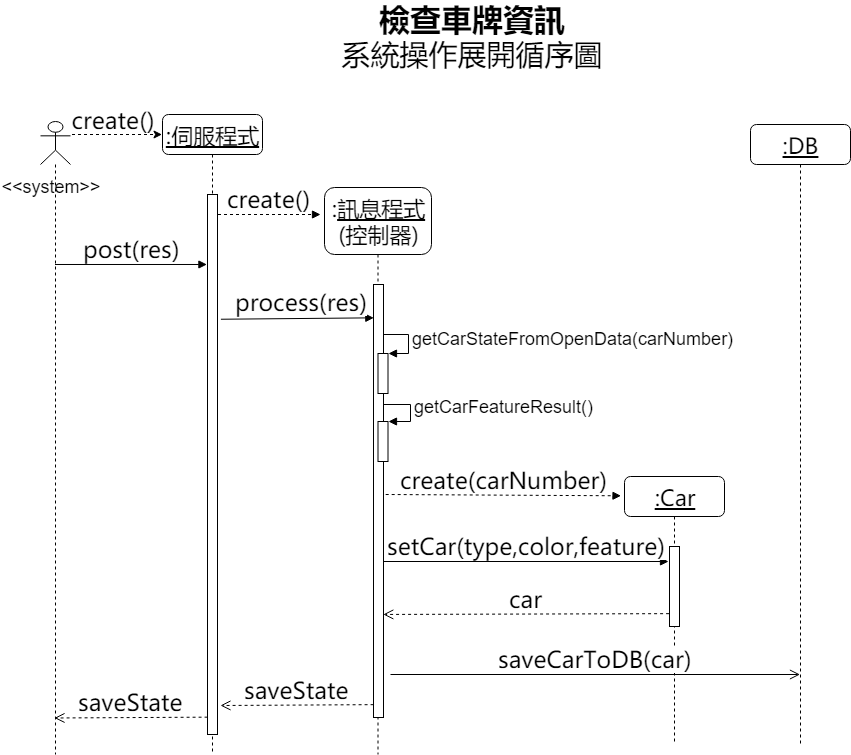

The diagram above was exported from draw.io. Its source (the exported page's mxGraphModel, read from the mxfile embedded in the PNG):
<mxGraphModel dx="1010" dy="579" grid="1" gridSize="10" guides="1" tooltips="1" connect="1" arrows="1" fold="1" page="1" pageScale="1" pageWidth="1100" pageHeight="850" background="#ffffff" math="0" shadow="0">
  <root>
    <mxCell id="0" />
    <mxCell id="1" parent="0" />
    <mxCell id="RIN-zB7nFC92mYrb5opP-45" value="&lt;font style=&quot;font-size: 31px&quot;&gt;&lt;b&gt;檢查車牌資訊&lt;/b&gt;&lt;/font&gt;&lt;br&gt;系統操作展開循序圖" style="text;html=1;strokeColor=none;fillColor=none;align=center;verticalAlign=middle;whiteSpace=wrap;rounded=0;fontFamily= Microsoft Yahei;fontSize=29;" parent="1" vertex="1">
      <mxGeometry x="360" y="50" width="323" height="20" as="geometry" />
    </mxCell>
    <mxCell id="7baba1c4bc27f4b0-2" value=":&lt;u&gt;訊息程式&lt;/u&gt;&lt;br&gt;(控制器)" style="shape=umlLifeline;perimeter=lifelinePerimeter;whiteSpace=wrap;html=1;container=1;collapsible=0;recursiveResize=0;outlineConnect=0;rounded=1;shadow=0;comic=0;labelBackgroundColor=none;strokeColor=#000000;strokeWidth=1;fillColor=#FFFFFF;fontFamily= Microsoft Yahei;fontSize=22;fontColor=#000000;align=center;size=67;" parent="1" vertex="1">
      <mxGeometry x="374" y="213" width="107" height="567" as="geometry" />
    </mxCell>
    <mxCell id="7baba1c4bc27f4b0-10" value="" style="html=1;points=[];perimeter=orthogonalPerimeter;rounded=0;shadow=0;comic=0;labelBackgroundColor=none;strokeColor=#000000;strokeWidth=1;fillColor=#FFFFFF;fontFamily= Microsoft Yahei;fontSize=23;fontColor=#000000;align=center;" parent="7baba1c4bc27f4b0-2" vertex="1">
      <mxGeometry x="49" y="97" width="10" height="433" as="geometry" />
    </mxCell>
    <mxCell id="js3sdT7lHT9MjhDRs7wm-2" value="" style="html=1;points=[];perimeter=orthogonalPerimeter;" parent="7baba1c4bc27f4b0-2" vertex="1">
      <mxGeometry x="53.5" y="166" width="10" height="40" as="geometry" />
    </mxCell>
    <mxCell id="js3sdT7lHT9MjhDRs7wm-3" value="getCarStateFromOpenData(carNumber)" style="edgeStyle=orthogonalEdgeStyle;html=1;align=left;spacingLeft=2;endArrow=block;rounded=0;entryX=1;entryY=0;fontSize=18;" parent="7baba1c4bc27f4b0-2" target="js3sdT7lHT9MjhDRs7wm-2" edge="1">
      <mxGeometry relative="1" as="geometry">
        <mxPoint x="58.5" y="151" as="sourcePoint" />
        <Array as="points">
          <mxPoint x="59" y="147" />
          <mxPoint x="84" y="147" />
          <mxPoint x="84" y="166" />
        </Array>
      </mxGeometry>
    </mxCell>
    <mxCell id="js3sdT7lHT9MjhDRs7wm-5" value="" style="html=1;points=[];perimeter=orthogonalPerimeter;" parent="7baba1c4bc27f4b0-2" vertex="1">
      <mxGeometry x="53.5" y="234" width="10" height="40" as="geometry" />
    </mxCell>
    <mxCell id="js3sdT7lHT9MjhDRs7wm-6" value="getCarFeatureResult()" style="edgeStyle=orthogonalEdgeStyle;html=1;align=left;spacingLeft=2;endArrow=block;rounded=0;entryX=1;entryY=0;fontSize=18;exitX=0.983;exitY=0.293;exitDx=0;exitDy=0;exitPerimeter=0;" parent="7baba1c4bc27f4b0-2" source="7baba1c4bc27f4b0-10" target="js3sdT7lHT9MjhDRs7wm-5" edge="1">
      <mxGeometry relative="1" as="geometry">
        <mxPoint x="63" y="217" as="sourcePoint" />
        <Array as="points">
          <mxPoint x="86" y="217" />
          <mxPoint x="86" y="234" />
        </Array>
      </mxGeometry>
    </mxCell>
    <mxCell id="7baba1c4bc27f4b0-3" value=":DB" style="shape=umlLifeline;perimeter=lifelinePerimeter;whiteSpace=wrap;html=1;container=1;collapsible=0;recursiveResize=0;outlineConnect=0;rounded=1;shadow=0;comic=0;labelBackgroundColor=none;strokeColor=#000000;strokeWidth=1;fillColor=#FFFFFF;fontFamily= Microsoft Yahei;fontSize=22;fontColor=#000000;align=center;fontStyle=4" parent="1" vertex="1">
      <mxGeometry x="800" y="150" width="100" height="620" as="geometry" />
    </mxCell>
    <mxCell id="7baba1c4bc27f4b0-4" value=":Car" style="shape=umlLifeline;perimeter=lifelinePerimeter;whiteSpace=wrap;html=1;container=1;collapsible=0;recursiveResize=0;outlineConnect=0;rounded=1;shadow=0;comic=0;labelBackgroundColor=none;strokeColor=#000000;strokeWidth=1;fillColor=#FFFFFF;fontFamily= Microsoft Yahei;fontSize=22;fontColor=#000000;align=center;fontStyle=4" parent="1" vertex="1">
      <mxGeometry x="674" y="502" width="100" height="268" as="geometry" />
    </mxCell>
    <mxCell id="7baba1c4bc27f4b0-22" value="" style="html=1;points=[];perimeter=orthogonalPerimeter;rounded=0;shadow=0;comic=0;labelBackgroundColor=none;strokeColor=#000000;strokeWidth=1;fillColor=#FFFFFF;fontFamily= Microsoft Yahei;fontSize=23;fontColor=#000000;align=center;" parent="7baba1c4bc27f4b0-4" vertex="1">
      <mxGeometry x="45" y="70" width="10" height="80" as="geometry" />
    </mxCell>
    <mxCell id="7baba1c4bc27f4b0-8" value=":伺服程式" style="shape=umlLifeline;perimeter=lifelinePerimeter;whiteSpace=wrap;html=1;container=1;collapsible=0;recursiveResize=0;outlineConnect=0;rounded=1;shadow=0;comic=0;labelBackgroundColor=none;strokeColor=#000000;strokeWidth=1;fillColor=#FFFFFF;fontFamily= Microsoft Yahei;fontSize=22;fontColor=#000000;align=center;fontStyle=4" parent="1" vertex="1">
      <mxGeometry x="212" y="140" width="100" height="640" as="geometry" />
    </mxCell>
    <mxCell id="7baba1c4bc27f4b0-9" value="" style="html=1;points=[];perimeter=orthogonalPerimeter;rounded=0;shadow=0;comic=0;labelBackgroundColor=none;strokeColor=#000000;strokeWidth=1;fillColor=#FFFFFF;fontFamily= Microsoft Yahei;fontSize=23;fontColor=#000000;align=center;" parent="7baba1c4bc27f4b0-8" vertex="1">
      <mxGeometry x="45" y="80" width="10" height="540" as="geometry" />
    </mxCell>
    <mxCell id="7baba1c4bc27f4b0-11" value="create()" style="html=1;verticalAlign=bottom;endArrow=block;labelBackgroundColor=none;fontFamily= Microsoft Yahei;fontSize=23;elbow=vertical;dashed=1;" parent="1" edge="1">
      <mxGeometry relative="1" as="geometry">
        <mxPoint x="267.5" y="240" as="sourcePoint" />
        <mxPoint x="370" y="240" as="targetPoint" />
      </mxGeometry>
    </mxCell>
    <mxCell id="RIN-zB7nFC92mYrb5opP-9" value="&lt;span style=&quot;font-size: 23px;&quot;&gt;create(carNumber)&lt;/span&gt;" style="html=1;verticalAlign=bottom;endArrow=block;labelBackgroundColor=none;fontFamily= Microsoft Yahei;fontSize=23;elbow=vertical;exitX=1.22;exitY=0.485;exitDx=0;exitDy=0;exitPerimeter=0;dashed=1;entryX=-0.035;entryY=0.072;entryDx=0;entryDy=0;entryPerimeter=0;" parent="1" source="7baba1c4bc27f4b0-10" target="7baba1c4bc27f4b0-4" edge="1">
      <mxGeometry relative="1" as="geometry">
        <mxPoint x="432.6099999999999" y="497.7299999999999" as="sourcePoint" />
        <mxPoint x="670" y="498" as="targetPoint" />
      </mxGeometry>
    </mxCell>
    <mxCell id="RIN-zB7nFC92mYrb5opP-10" value="setCar(type,color,feature)" style="html=1;verticalAlign=bottom;endArrow=block;fontSize=23;fontFamily= Microsoft Yahei;" parent="1" edge="1">
      <mxGeometry width="80" relative="1" as="geometry">
        <mxPoint x="433" y="587" as="sourcePoint" />
        <mxPoint x="718" y="587" as="targetPoint" />
      </mxGeometry>
    </mxCell>
    <mxCell id="RIN-zB7nFC92mYrb5opP-11" value="car" style="html=1;verticalAlign=bottom;endArrow=open;dashed=1;endSize=8;fontSize=23;exitX=-0.241;exitY=0.838;exitDx=0;exitDy=0;exitPerimeter=0;entryX=0.98;entryY=0.762;entryDx=0;entryDy=0;entryPerimeter=0;fontFamily= Microsoft Yahei;" parent="1" target="7baba1c4bc27f4b0-10" edge="1">
      <mxGeometry relative="1" as="geometry">
        <mxPoint x="718.5899999999999" y="639.16" as="sourcePoint" />
        <mxPoint x="429.5" y="639" as="targetPoint" />
      </mxGeometry>
    </mxCell>
    <mxCell id="RIN-zB7nFC92mYrb5opP-17" value="" style="edgeStyle=none;rounded=0;orthogonalLoop=1;jettySize=auto;html=1;dashed=1;fontSize=23;fontFamily= Microsoft Yahei;" parent="1" edge="1">
      <mxGeometry relative="1" as="geometry">
        <mxPoint x="121.5" y="160" as="sourcePoint" />
        <mxPoint x="211.5" y="160" as="targetPoint" />
      </mxGeometry>
    </mxCell>
    <mxCell id="RIN-zB7nFC92mYrb5opP-21" value="&lt;span style=&quot;font-size: 23px; white-space: nowrap;&quot;&gt;create()&lt;/span&gt;" style="text;html=1;strokeColor=none;fillColor=none;align=center;verticalAlign=middle;whiteSpace=wrap;rounded=0;fontSize=23;fontFamily= Microsoft Yahei;" parent="1" vertex="1">
      <mxGeometry x="141.5" y="135" width="40" height="20" as="geometry" />
    </mxCell>
    <mxCell id="RIN-zB7nFC92mYrb5opP-22" value="" style="shape=umlLifeline;participant=umlActor;perimeter=lifelinePerimeter;whiteSpace=wrap;html=1;container=1;collapsible=0;recursiveResize=0;verticalAlign=top;spacingTop=36;labelBackgroundColor=#ffffff;outlineConnect=0;fontSize=23;fontFamily= Microsoft Yahei;size=43;" parent="1" vertex="1">
      <mxGeometry x="90" y="147" width="30" height="633" as="geometry" />
    </mxCell>
    <mxCell id="js3sdT7lHT9MjhDRs7wm-10" value="&amp;lt;&amp;lt;system&amp;gt;&amp;gt;" style="text;html=1;strokeColor=none;fillColor=none;align=center;verticalAlign=middle;whiteSpace=wrap;rounded=0;fontSize=18;" parent="RIN-zB7nFC92mYrb5opP-22" vertex="1">
      <mxGeometry x="-10" y="56" width="40" height="20" as="geometry" />
    </mxCell>
    <mxCell id="RIN-zB7nFC92mYrb5opP-23" value="&lt;font style=&quot;font-size: 23px&quot;&gt;process(res)&lt;/font&gt;" style="html=1;verticalAlign=bottom;endArrow=block;fontSize=23;fontFamily= Microsoft Yahei;entryX=0.03;entryY=0.077;entryDx=0;entryDy=0;entryPerimeter=0;exitX=1.34;exitY=0.231;exitDx=0;exitDy=0;exitPerimeter=0;" parent="1" source="7baba1c4bc27f4b0-9" target="7baba1c4bc27f4b0-10" edge="1">
      <mxGeometry x="0.0622" y="1" width="80" relative="1" as="geometry">
        <mxPoint x="270" y="342" as="sourcePoint" />
        <mxPoint x="420" y="340" as="targetPoint" />
        <mxPoint as="offset" />
      </mxGeometry>
    </mxCell>
    <mxCell id="RIN-zB7nFC92mYrb5opP-24" value="&lt;font style=&quot;font-size: 23px&quot;&gt;post(res)&lt;/font&gt;" style="html=1;verticalAlign=bottom;endArrow=block;fontSize=23;entryX=0.044;entryY=0.157;entryDx=0;entryDy=0;entryPerimeter=0;fontFamily= Microsoft Yahei;" parent="1" source="RIN-zB7nFC92mYrb5opP-22" edge="1">
      <mxGeometry width="80" relative="1" as="geometry">
        <mxPoint x="126.50000000000023" y="290" as="sourcePoint" />
        <mxPoint x="256.44000000000005" y="289.9899999999999" as="targetPoint" />
      </mxGeometry>
    </mxCell>
    <mxCell id="js3sdT7lHT9MjhDRs7wm-8" value="saveCarToDB(car)" style="html=1;verticalAlign=bottom;endArrow=open;endSize=8;fontSize=23;fontFamily= Microsoft Yahei;" parent="1" target="7baba1c4bc27f4b0-3" edge="1">
      <mxGeometry relative="1" as="geometry">
        <mxPoint x="440" y="700" as="sourcePoint" />
        <mxPoint x="444.3100000000002" y="710.1800000000001" as="targetPoint" />
      </mxGeometry>
    </mxCell>
    <mxCell id="js3sdT7lHT9MjhDRs7wm-13" value="saveState" style="html=1;verticalAlign=bottom;endArrow=open;dashed=1;endSize=8;fontSize=23;exitX=-0.241;exitY=0.838;exitDx=0;exitDy=0;exitPerimeter=0;fontFamily= Microsoft Yahei;" parent="1" edge="1">
      <mxGeometry relative="1" as="geometry">
        <mxPoint x="423.0899999999999" y="730.1599999999999" as="sourcePoint" />
        <mxPoint x="270" y="731" as="targetPoint" />
      </mxGeometry>
    </mxCell>
    <mxCell id="mnsoEhddELAvAss8cYwg-2" value="saveState" style="html=1;verticalAlign=bottom;endArrow=open;dashed=1;endSize=8;fontSize=23;exitX=-0.241;exitY=0.838;exitDx=0;exitDy=0;exitPerimeter=0;fontFamily= Microsoft Yahei;" edge="1" parent="1">
      <mxGeometry relative="1" as="geometry">
        <mxPoint x="257.0899999999999" y="742.6599999999999" as="sourcePoint" />
        <mxPoint x="104" y="743.5" as="targetPoint" />
      </mxGeometry>
    </mxCell>
  </root>
</mxGraphModel>